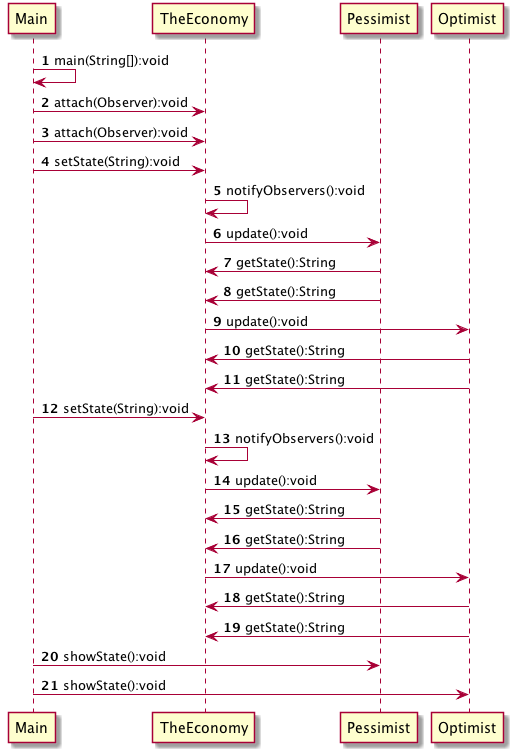

The diagram above was rendered by PlantUML. Its source (embedded in the PNG):
@startuml
autonumber 
 Main->Main:main(String[]):void
 Main->TheEconomy:attach(Observer):void
 Main->TheEconomy:attach(Observer):void
 Main->TheEconomy:setState(String):void
 TheEconomy->TheEconomy:notifyObservers():void
 TheEconomy->Pessimist:update():void
 Pessimist->TheEconomy:getState():String
 Pessimist->TheEconomy:getState():String
 TheEconomy->Optimist:update():void
 Optimist->TheEconomy:getState():String
 Optimist->TheEconomy:getState():String
 Main->TheEconomy:setState(String):void
 TheEconomy->TheEconomy:notifyObservers():void
 TheEconomy->Pessimist:update():void
 Pessimist->TheEconomy:getState():String
 Pessimist->TheEconomy:getState():String
 TheEconomy->Optimist:update():void
 Optimist->TheEconomy:getState():String
 Optimist->TheEconomy:getState():String
 Main->Pessimist:showState():void
 Main->Optimist:showState():void
@enduml